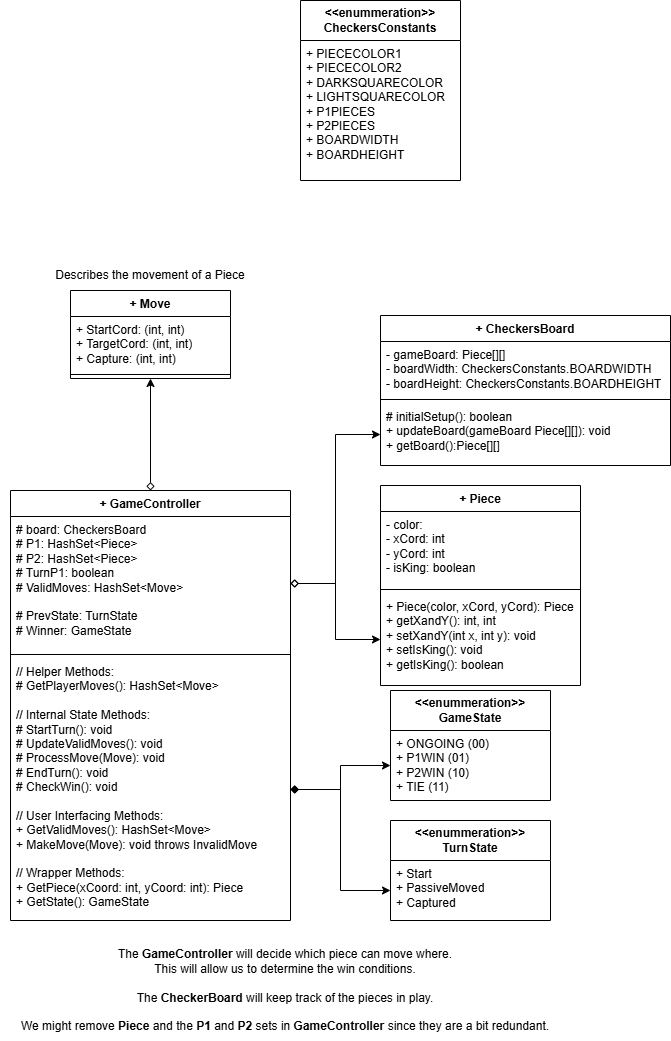

The diagram above was exported from draw.io. Its source (the exported page's mxGraphModel, read from the mxfile embedded in the PNG):
<mxGraphModel dx="1434" dy="1838" grid="1" gridSize="10" guides="1" tooltips="1" connect="1" arrows="1" fold="1" page="1" pageScale="1" pageWidth="850" pageHeight="1100" math="0" shadow="0">
  <root>
    <mxCell id="0" />
    <mxCell id="1" parent="0" />
    <mxCell id="7udUEveuL7IFU7xZDEbM-17" value="" style="edgeStyle=orthogonalEdgeStyle;rounded=0;orthogonalLoop=1;jettySize=auto;html=1;startArrow=diamond;startFill=0;" edge="1" parent="1" source="GvsYNvJsdC5CiJBHf2Zc-1" target="7udUEveuL7IFU7xZDEbM-6">
      <mxGeometry relative="1" as="geometry" />
    </mxCell>
    <mxCell id="GvsYNvJsdC5CiJBHf2Zc-1" value="+ GameController&lt;div&gt;&lt;br&gt;&lt;/div&gt;" style="swimlane;fontStyle=1;align=center;verticalAlign=top;childLayout=stackLayout;horizontal=1;startSize=26;horizontalStack=0;resizeParent=1;resizeParentMax=0;resizeLast=0;collapsible=1;marginBottom=0;whiteSpace=wrap;html=1;" vertex="1" parent="1">
      <mxGeometry x="30" y="390" width="280" height="430" as="geometry" />
    </mxCell>
    <mxCell id="GvsYNvJsdC5CiJBHf2Zc-2" value="&lt;div&gt;&lt;span style=&quot;background-color: transparent; color: light-dark(rgb(0, 0, 0), rgb(255, 255, 255));&quot;&gt;# board: CheckersBoard&lt;/span&gt;&lt;/div&gt;&lt;div&gt;# P1: HashSet&amp;lt;Piece&amp;gt;&lt;/div&gt;&lt;div&gt;# P2: HashSet&amp;lt;Piece&amp;gt;&lt;/div&gt;&lt;div&gt;# TurnP1: boolean&lt;/div&gt;&lt;div&gt;# ValidMoves: HashSet&amp;lt;Move&amp;gt;&lt;/div&gt;&lt;div&gt;&lt;br&gt;&lt;/div&gt;&lt;div&gt;# PrevState: TurnState&lt;/div&gt;&lt;div&gt;# Winner: GameState&lt;/div&gt;" style="text;strokeColor=none;fillColor=none;align=left;verticalAlign=top;spacingLeft=4;spacingRight=4;overflow=hidden;rotatable=0;points=[[0,0.5],[1,0.5]];portConstraint=eastwest;whiteSpace=wrap;html=1;" vertex="1" parent="GvsYNvJsdC5CiJBHf2Zc-1">
      <mxGeometry y="26" width="280" height="134" as="geometry" />
    </mxCell>
    <mxCell id="GvsYNvJsdC5CiJBHf2Zc-3" value="" style="line;strokeWidth=1;fillColor=none;align=left;verticalAlign=middle;spacingTop=-1;spacingLeft=3;spacingRight=3;rotatable=0;labelPosition=right;points=[];portConstraint=eastwest;strokeColor=inherit;" vertex="1" parent="GvsYNvJsdC5CiJBHf2Zc-1">
      <mxGeometry y="160" width="280" height="8" as="geometry" />
    </mxCell>
    <mxCell id="GvsYNvJsdC5CiJBHf2Zc-4" value="&lt;div&gt;// Helper Methods:&lt;/div&gt;&lt;div&gt;# GetPlayerMoves(&lt;span style=&quot;background-color: transparent; color: light-dark(rgb(0, 0, 0), rgb(255, 255, 255));&quot;&gt;): HashSet&amp;lt;Move&amp;gt;&lt;/span&gt;&lt;/div&gt;&lt;div&gt;&lt;br&gt;&lt;/div&gt;&lt;div&gt;// Internal State Methods:&lt;/div&gt;&lt;div&gt;# StartTurn(): void&lt;/div&gt;&lt;div&gt;# UpdateValidMoves(): void&lt;/div&gt;&lt;div&gt;# ProcessMove(Move): void&lt;/div&gt;&lt;div&gt;# EndTurn(): void&lt;/div&gt;&lt;div&gt;# CheckWin(): void&lt;/div&gt;&lt;div&gt;&lt;br&gt;&lt;/div&gt;&lt;div&gt;// User Interfacing Methods:&lt;/div&gt;+ GetValidMoves(): HashSet&amp;lt;Move&amp;gt;&lt;br&gt;&lt;div&gt;+ MakeMove(Move): void throws InvalidMove&lt;/div&gt;&lt;div&gt;&lt;br&gt;&lt;/div&gt;&lt;div&gt;// Wrapper Methods:&lt;/div&gt;&lt;div&gt;+ GetPiece(xCoord: int, yCoord: int): Piece&lt;/div&gt;&lt;div&gt;+ GetState(): GameState&lt;/div&gt;" style="text;strokeColor=none;fillColor=none;align=left;verticalAlign=top;spacingLeft=4;spacingRight=4;overflow=hidden;rotatable=0;points=[[0,0.5],[1,0.5]];portConstraint=eastwest;whiteSpace=wrap;html=1;" vertex="1" parent="GvsYNvJsdC5CiJBHf2Zc-1">
      <mxGeometry y="168" width="280" height="262" as="geometry" />
    </mxCell>
    <mxCell id="GvsYNvJsdC5CiJBHf2Zc-5" value="&lt;div&gt;+ CheckersBoard&lt;/div&gt;&lt;div&gt;&lt;br&gt;&lt;/div&gt;" style="swimlane;fontStyle=1;align=center;verticalAlign=top;childLayout=stackLayout;horizontal=1;startSize=26;horizontalStack=0;resizeParent=1;resizeParentMax=0;resizeLast=0;collapsible=1;marginBottom=0;whiteSpace=wrap;html=1;" vertex="1" parent="1">
      <mxGeometry x="400" y="215" width="290" height="150" as="geometry" />
    </mxCell>
    <mxCell id="GvsYNvJsdC5CiJBHf2Zc-6" value="- gameBoard: Piece[][]&lt;div&gt;- boardWidth: CheckersConstants.BOARDWIDTH&lt;/div&gt;&lt;div&gt;- boardHeight: CheckersConstants.BOARDHEIGHT&lt;/div&gt;" style="text;strokeColor=none;fillColor=none;align=left;verticalAlign=top;spacingLeft=4;spacingRight=4;overflow=hidden;rotatable=0;points=[[0,0.5],[1,0.5]];portConstraint=eastwest;whiteSpace=wrap;html=1;" vertex="1" parent="GvsYNvJsdC5CiJBHf2Zc-5">
      <mxGeometry y="26" width="290" height="54" as="geometry" />
    </mxCell>
    <mxCell id="GvsYNvJsdC5CiJBHf2Zc-7" value="" style="line;strokeWidth=1;fillColor=none;align=left;verticalAlign=middle;spacingTop=-1;spacingLeft=3;spacingRight=3;rotatable=0;labelPosition=right;points=[];portConstraint=eastwest;strokeColor=inherit;" vertex="1" parent="GvsYNvJsdC5CiJBHf2Zc-5">
      <mxGeometry y="80" width="290" height="8" as="geometry" />
    </mxCell>
    <mxCell id="GvsYNvJsdC5CiJBHf2Zc-8" value="# initialSetup(): boolean&lt;div&gt;+ update&lt;span style=&quot;background-color: transparent; color: light-dark(rgb(0, 0, 0), rgb(255, 255, 255));&quot;&gt;Board(gameBoard Piece[][]): void&lt;/span&gt;&lt;/div&gt;&lt;div&gt;&lt;span style=&quot;background-color: transparent; color: light-dark(rgb(0, 0, 0), rgb(255, 255, 255));&quot;&gt;+ getBoard():Piece[][]&lt;/span&gt;&lt;/div&gt;" style="text;strokeColor=none;fillColor=none;align=left;verticalAlign=top;spacingLeft=4;spacingRight=4;overflow=hidden;rotatable=0;points=[[0,0.5],[1,0.5]];portConstraint=eastwest;whiteSpace=wrap;html=1;" vertex="1" parent="GvsYNvJsdC5CiJBHf2Zc-5">
      <mxGeometry y="88" width="290" height="62" as="geometry" />
    </mxCell>
    <mxCell id="GvsYNvJsdC5CiJBHf2Zc-13" value="&lt;div&gt;+ Piece&lt;/div&gt;" style="swimlane;fontStyle=1;align=center;verticalAlign=top;childLayout=stackLayout;horizontal=1;startSize=26;horizontalStack=0;resizeParent=1;resizeParentMax=0;resizeLast=0;collapsible=1;marginBottom=0;whiteSpace=wrap;html=1;" vertex="1" parent="1">
      <mxGeometry x="400" y="385" width="200" height="200" as="geometry" />
    </mxCell>
    <mxCell id="GvsYNvJsdC5CiJBHf2Zc-14" value="- color:&lt;div&gt;- xCord: int&lt;/div&gt;&lt;div&gt;- yCord: int&lt;/div&gt;&lt;div&gt;- isKing: boolean&lt;/div&gt;" style="text;strokeColor=none;fillColor=none;align=left;verticalAlign=top;spacingLeft=4;spacingRight=4;overflow=hidden;rotatable=0;points=[[0,0.5],[1,0.5]];portConstraint=eastwest;whiteSpace=wrap;html=1;" vertex="1" parent="GvsYNvJsdC5CiJBHf2Zc-13">
      <mxGeometry y="26" width="200" height="74" as="geometry" />
    </mxCell>
    <mxCell id="GvsYNvJsdC5CiJBHf2Zc-15" value="" style="line;strokeWidth=1;fillColor=none;align=left;verticalAlign=middle;spacingTop=-1;spacingLeft=3;spacingRight=3;rotatable=0;labelPosition=right;points=[];portConstraint=eastwest;strokeColor=inherit;" vertex="1" parent="GvsYNvJsdC5CiJBHf2Zc-13">
      <mxGeometry y="100" width="200" height="8" as="geometry" />
    </mxCell>
    <mxCell id="GvsYNvJsdC5CiJBHf2Zc-16" value="+ Piece(color, xCord, yCord): Piece&lt;div&gt;+ getXandY(): int, int&lt;/div&gt;&lt;div&gt;+ setXandY(int x, int y): void&lt;/div&gt;&lt;div&gt;+ setIsKing(): void&lt;/div&gt;&lt;div&gt;+ getIsKing(): boolean&lt;/div&gt;" style="text;strokeColor=none;fillColor=none;align=left;verticalAlign=top;spacingLeft=4;spacingRight=4;overflow=hidden;rotatable=0;points=[[0,0.5],[1,0.5]];portConstraint=eastwest;whiteSpace=wrap;html=1;" vertex="1" parent="GvsYNvJsdC5CiJBHf2Zc-13">
      <mxGeometry y="108" width="200" height="92" as="geometry" />
    </mxCell>
    <mxCell id="7udUEveuL7IFU7xZDEbM-6" value="+ Move" style="swimlane;fontStyle=1;align=center;verticalAlign=top;childLayout=stackLayout;horizontal=1;startSize=26;horizontalStack=0;resizeParent=1;resizeParentMax=0;resizeLast=0;collapsible=1;marginBottom=0;whiteSpace=wrap;html=1;" vertex="1" parent="1">
      <mxGeometry x="90" y="190" width="160" height="88" as="geometry" />
    </mxCell>
    <mxCell id="7udUEveuL7IFU7xZDEbM-7" value="+ StartCord: (int, int)&lt;div&gt;+ TargetCord: (int, int)&lt;/div&gt;&lt;div&gt;+ Capture: (int, int)&lt;/div&gt;" style="text;strokeColor=none;fillColor=none;align=left;verticalAlign=top;spacingLeft=4;spacingRight=4;overflow=hidden;rotatable=0;points=[[0,0.5],[1,0.5]];portConstraint=eastwest;whiteSpace=wrap;html=1;" vertex="1" parent="7udUEveuL7IFU7xZDEbM-6">
      <mxGeometry y="26" width="160" height="54" as="geometry" />
    </mxCell>
    <mxCell id="7udUEveuL7IFU7xZDEbM-8" value="" style="line;strokeWidth=1;fillColor=none;align=left;verticalAlign=middle;spacingTop=-1;spacingLeft=3;spacingRight=3;rotatable=0;labelPosition=right;points=[];portConstraint=eastwest;strokeColor=inherit;" vertex="1" parent="7udUEveuL7IFU7xZDEbM-6">
      <mxGeometry y="80" width="160" height="8" as="geometry" />
    </mxCell>
    <mxCell id="7udUEveuL7IFU7xZDEbM-10" value="Describes the movement of a Piece" style="text;html=1;align=center;verticalAlign=middle;whiteSpace=wrap;rounded=0;" vertex="1" parent="1">
      <mxGeometry x="70" y="160" width="200" height="30" as="geometry" />
    </mxCell>
    <mxCell id="GvsYNvJsdC5CiJBHf2Zc-21" value="&lt;b&gt;&amp;lt;&amp;lt;enummeration&amp;gt;&amp;gt;&lt;/b&gt;&lt;div&gt;&lt;b&gt;CheckersConstants&lt;/b&gt;&lt;/div&gt;" style="swimlane;fontStyle=0;childLayout=stackLayout;horizontal=1;startSize=40;fillColor=none;horizontalStack=0;resizeParent=1;resizeParentMax=0;resizeLast=0;collapsible=1;marginBottom=0;whiteSpace=wrap;html=1;" vertex="1" parent="1">
      <mxGeometry x="320" y="-100" width="160" height="180" as="geometry" />
    </mxCell>
    <mxCell id="GvsYNvJsdC5CiJBHf2Zc-22" value="+ PIECECOLOR1&lt;div&gt;+ PIECECOLOR2&lt;/div&gt;&lt;div&gt;+ DARKSQUARECOLOR&lt;/div&gt;&lt;div&gt;+ LIGHTSQUARECOLOR&lt;/div&gt;&lt;div&gt;+ P1PIECES&lt;/div&gt;&lt;div&gt;+ P2PIECES&lt;/div&gt;&lt;div&gt;+ BOARDWIDTH&lt;/div&gt;&lt;div&gt;+ BOARDHEIGHT&lt;/div&gt;" style="text;strokeColor=none;fillColor=none;align=left;verticalAlign=top;spacingLeft=4;spacingRight=4;overflow=hidden;rotatable=0;points=[[0,0.5],[1,0.5]];portConstraint=eastwest;whiteSpace=wrap;html=1;" vertex="1" parent="GvsYNvJsdC5CiJBHf2Zc-21">
      <mxGeometry y="40" width="160" height="140" as="geometry" />
    </mxCell>
    <mxCell id="7udUEveuL7IFU7xZDEbM-11" value="&lt;b&gt;&amp;lt;&amp;lt;enummeration&amp;gt;&amp;gt;&lt;/b&gt;&lt;div&gt;&lt;b&gt;GameState&lt;/b&gt;&lt;/div&gt;" style="swimlane;fontStyle=0;childLayout=stackLayout;horizontal=1;startSize=40;fillColor=none;horizontalStack=0;resizeParent=1;resizeParentMax=0;resizeLast=0;collapsible=1;marginBottom=0;whiteSpace=wrap;html=1;" vertex="1" parent="1">
      <mxGeometry x="410" y="590" width="160" height="110" as="geometry" />
    </mxCell>
    <mxCell id="7udUEveuL7IFU7xZDEbM-12" value="+ ONGOING (00)&lt;div&gt;+ P1WIN (01)&lt;/div&gt;&lt;div&gt;+ P2WIN (10)&lt;/div&gt;&lt;div&gt;+ TIE (11)&lt;/div&gt;" style="text;strokeColor=none;fillColor=none;align=left;verticalAlign=top;spacingLeft=4;spacingRight=4;overflow=hidden;rotatable=0;points=[[0,0.5],[1,0.5]];portConstraint=eastwest;whiteSpace=wrap;html=1;" vertex="1" parent="7udUEveuL7IFU7xZDEbM-11">
      <mxGeometry y="40" width="160" height="70" as="geometry" />
    </mxCell>
    <mxCell id="7udUEveuL7IFU7xZDEbM-13" value="&lt;b&gt;&amp;lt;&amp;lt;enummeration&amp;gt;&amp;gt;&lt;/b&gt;&lt;div&gt;&lt;b&gt;TurnState&lt;/b&gt;&lt;/div&gt;" style="swimlane;fontStyle=0;childLayout=stackLayout;horizontal=1;startSize=40;fillColor=none;horizontalStack=0;resizeParent=1;resizeParentMax=0;resizeLast=0;collapsible=1;marginBottom=0;whiteSpace=wrap;html=1;" vertex="1" parent="1">
      <mxGeometry x="410" y="720" width="160" height="100" as="geometry" />
    </mxCell>
    <mxCell id="7udUEveuL7IFU7xZDEbM-14" value="+ Start&lt;div&gt;+ PassiveMoved&lt;/div&gt;&lt;div&gt;+ Captured&lt;/div&gt;" style="text;strokeColor=none;fillColor=none;align=left;verticalAlign=top;spacingLeft=4;spacingRight=4;overflow=hidden;rotatable=0;points=[[0,0.5],[1,0.5]];portConstraint=eastwest;whiteSpace=wrap;html=1;" vertex="1" parent="7udUEveuL7IFU7xZDEbM-13">
      <mxGeometry y="40" width="160" height="60" as="geometry" />
    </mxCell>
    <mxCell id="7udUEveuL7IFU7xZDEbM-15" value="" style="edgeStyle=orthogonalEdgeStyle;rounded=0;orthogonalLoop=1;jettySize=auto;html=1;startArrow=diamond;startFill=1;" edge="1" parent="1" source="GvsYNvJsdC5CiJBHf2Zc-4" target="7udUEveuL7IFU7xZDEbM-12">
      <mxGeometry relative="1" as="geometry">
        <mxPoint x="340" y="670" as="sourcePoint" />
      </mxGeometry>
    </mxCell>
    <mxCell id="7udUEveuL7IFU7xZDEbM-16" value="" style="edgeStyle=orthogonalEdgeStyle;rounded=0;orthogonalLoop=1;jettySize=auto;html=1;startArrow=diamond;startFill=1;" edge="1" parent="1" source="GvsYNvJsdC5CiJBHf2Zc-4" target="7udUEveuL7IFU7xZDEbM-14">
      <mxGeometry relative="1" as="geometry" />
    </mxCell>
    <mxCell id="7udUEveuL7IFU7xZDEbM-18" value="" style="edgeStyle=orthogonalEdgeStyle;rounded=0;orthogonalLoop=1;jettySize=auto;html=1;startArrow=diamond;startFill=0;" edge="1" parent="1" source="GvsYNvJsdC5CiJBHf2Zc-2" target="GvsYNvJsdC5CiJBHf2Zc-8">
      <mxGeometry relative="1" as="geometry">
        <mxPoint x="360" y="410" as="sourcePoint" />
      </mxGeometry>
    </mxCell>
    <mxCell id="7udUEveuL7IFU7xZDEbM-19" value="" style="edgeStyle=orthogonalEdgeStyle;rounded=0;orthogonalLoop=1;jettySize=auto;html=1;startArrow=diamond;startFill=0;" edge="1" parent="1" source="GvsYNvJsdC5CiJBHf2Zc-2" target="GvsYNvJsdC5CiJBHf2Zc-16">
      <mxGeometry relative="1" as="geometry" />
    </mxCell>
    <mxCell id="7udUEveuL7IFU7xZDEbM-20" value="The &lt;b&gt;GameController&lt;/b&gt;&amp;nbsp;will decide which piece can move where.&lt;div&gt;This will allow us to determine the win conditions.&lt;/div&gt;&lt;div&gt;&lt;br&gt;&lt;/div&gt;&lt;div&gt;The &lt;b&gt;CheckerBoard&lt;/b&gt;&amp;nbsp;will keep track of the pieces in play.&lt;/div&gt;&lt;div&gt;&lt;br&gt;&lt;/div&gt;&lt;div&gt;We might remove &lt;b&gt;Piece&lt;/b&gt;&amp;nbsp;and the &lt;b&gt;P1&lt;/b&gt;&amp;nbsp;and &lt;b&gt;P2&lt;/b&gt;&amp;nbsp;sets in &lt;b&gt;GameController&amp;nbsp;&lt;/b&gt;since they are a bit redundant.&lt;/div&gt;" style="text;html=1;align=center;verticalAlign=middle;whiteSpace=wrap;rounded=0;" vertex="1" parent="1">
      <mxGeometry x="20" y="840" width="570" height="100" as="geometry" />
    </mxCell>
  </root>
</mxGraphModel>